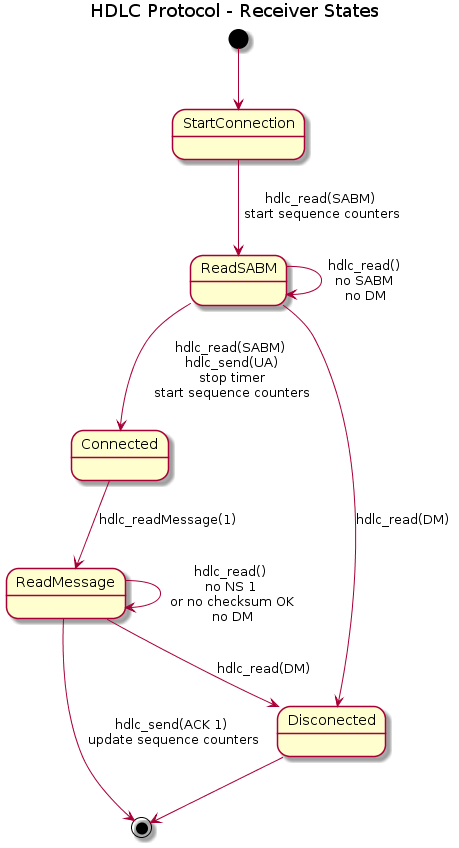

The diagram above was rendered by PlantUML. Its source (embedded in the PNG):
@startuml
title HDLC Protocol - Receiver States

[*] --> StartConnection
StartConnection --> ReadSABM : hdlc_read(SABM)\n start sequence counters
ReadSABM --> ReadSABM : hdlc_read()\nno SABM\n no DM
ReadSABM --> Connected : hdlc_read(SABM)\n hdlc_send(UA)\n stop timer\n start sequence counters



Connected --> ReadMessage : hdlc_readMessage(1)
ReadMessage --> ReadMessage : hdlc_read()\nno NS 1\n or no checksum OK\n no DM
ReadMessage --> [*] : hdlc_send(ACK 1)\n update sequence counters

ReadMessage --> Disconected : hdlc_read(DM)
ReadSABM --> Disconected : hdlc_read(DM)
Disconected --> [*]
@enduml